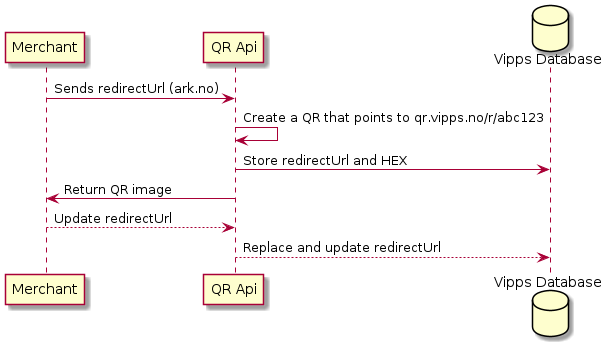

The diagram above was rendered by PlantUML. Its source (embedded in the PNG):
@startuml
participant Merchant
participant "QR Api"
database "Vipps Database"

Merchant -> "QR Api": Sends redirectUrl (ark.no)
"QR Api" -> "QR Api": Create a QR that points to qr.vipps.no/r/abc123
"QR Api" -> "Vipps Database": Store redirectUrl and HEX 
"QR Api" -> Merchant: Return QR image
Merchant --> "QR Api": Update redirectUrl
"QR Api" --> "Vipps Database": Replace and update redirectUrl



@enduml